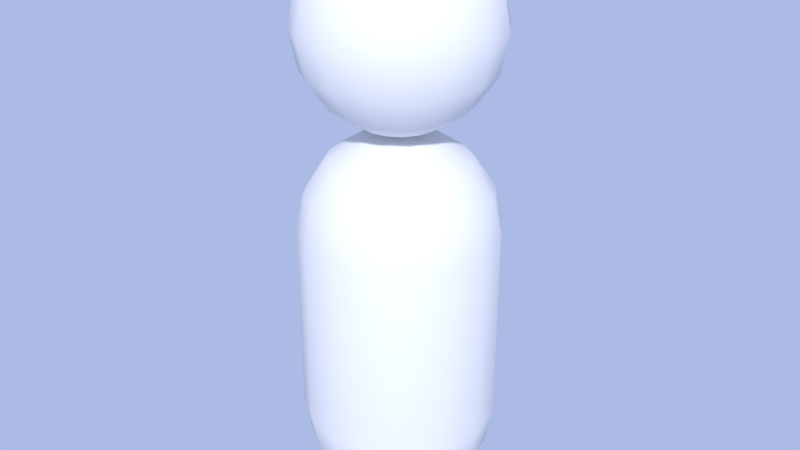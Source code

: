 # Source: Bunny.blend  (saved by Blender 2.78.0; exported with 4.5.12 LTS)
import bpy
from mathutils import Matrix  # noqa: F401  (used for matrix-valued properties, if any)

bpy.ops.wm.read_factory_settings(use_empty=True)
scene = bpy.context.scene
scene.name = 'Scene'

# ---- collections
col_collection_1 = bpy.data.collections.new('Collection 1'); scene.collection.children.link(col_collection_1)

# ---- materials (node trees are filled in below, after node groups)
mat_bunny = bpy.data.materials.new('Bunny')
mat_bunny.alpha_threshold = 0.0
mat_bunny.roughness = 0.5

# ---- material node trees
mat_bunny.use_nodes = True; mat_bunny.node_tree.nodes.clear()
_N = mat_bunny.node_tree.nodes; _L = mat_bunny.node_tree.links
n0 = _N.new('ShaderNodeOutputMaterial'); n0.name = 'Material Output'; n0.location = (300, 300)
n1 = _N.new('ShaderNodeBsdfDiffuse'); n1.name = 'Diffuse BSDF'; n1.location = (10, 300)
_L.new(n1.outputs[0], n0.inputs[0])
n0.is_active_output = True

# ---- world
world_world = bpy.data.worlds.new('World'); scene.world = world_world
world_world.use_nodes = True; world_world.node_tree.nodes.clear()
_N = world_world.node_tree.nodes; _L = world_world.node_tree.links
n0 = _N.new('ShaderNodeOutputWorld'); n0.name = 'World Output'; n0.location = (300, 300)
n1 = _N.new('ShaderNodeBackground'); n1.name = 'Background'; n1.location = (10, 300)
n1.inputs[1].default_value = 0.5
n2 = _N.new('ShaderNodeBlackbody'); n2.name = 'Blackbody'; n2.location = (-190, 300)
n2.inputs[0].default_value = 1.5e+04
_L.new(n1.outputs[0], n0.inputs[0])
_L.new(n2.outputs[0], n1.inputs[0])
n0.is_active_output = True
world_world.color = (0.05088, 0.05088, 0.05088)
world_world.use_sun_shadow = False
world_world.sun_shadow_jitter_overblur = 0.0
world_world.cycles.sampling_method = 'MANUAL'

# ---- meshes
me_cylinder = bpy.data.meshes.new('Cylinder')
me_cylinder.from_pydata([(0.1148, 0.9, -0.2772), (0.2121, 0.9, -0.2121), (0.1148, 0.3, 0.2772), (0.1148, 0.9, 0.2772), (4.53e-08, 0.9, 0.3), (-0.1148, 0.3, 0.2772), (-0.1148, 0.9, 0.2772), (-0.2121, 0.3, 0.2121), (-0.2121, 0.9, 0.2121), (-0.2772, 0.3, 0.1148), (-0.2772, 0.9, 0.1148), (-0.3, 0.3, -1.669e-08), (-0.3, 0.9, -4.292e-08), (-0.2772, 0.3, -0.1148), (-0.2772, 0.9, -0.1148), (-0.2121, 0.3, -0.2121), (-0.2121, 0.9, -0.2121), (-0.08118, 0.08787, 0.196), (0.0, 1.177, -0.1148), (-0.1061, 0.1852, 0.2561), (0.0, 1.015, -0.2772), (0.0, 0.9, -0.3), (-3.969e-08, 0.02284, 0.1148), (0.04393, 1.177, -0.1061), (0.08118, 1.112, -0.196), (0.1061, 1.015, -0.2561), (-6.204e-08, 0.08787, 0.2121), (-3.203e-08, 1.2, -6.572e-08), (0.08118, 1.177, -0.08118), (0.15, 1.112, -0.15), (0.196, 1.015, -0.196), (-9.184e-08, 0.1852, 0.2772), (-8.439e-08, 0.3, 0.3), (0.1061, 1.177, -0.04393), (0.196, 1.112, -0.08118), (0.2561, 1.015, -0.1061), (0.2772, 0.9, -0.1148), (0.04393, 0.02284, 0.1061), (0.08118, 0.08787, 0.196), (0.1148, 1.177, -8.098e-08), (0.2121, 1.112, -5.951e-08), (0.2772, 1.015, -4.781e-08), (0.3, 0.9, -4.279e-08), (0.1061, 0.1852, 0.2561), (0.1061, 1.177, 0.04393), (0.196, 1.112, 0.08118), (0.2561, 1.015, 0.1061), (0.2772, 0.9, 0.1148), (0.08118, 0.02284, 0.08118), (0.15, 0.08787, 0.15), (0.08118, 1.177, 0.08118), (0.15, 1.112, 0.15), (0.196, 1.015, 0.196), (0.2121, 0.9, 0.2121), (0.196, 0.1852, 0.196), (0.2121, 0.3, 0.2121), (0.04393, 1.177, 0.1061), (0.08118, 1.112, 0.196), (0.1061, 1.015, 0.2561), (0.1061, 0.02284, 0.04393), (0.196, 0.08787, 0.08118), (-3.224e-08, 1.177, 0.1148), (-6.204e-08, 1.112, 0.2121), (-9.184e-08, 1.015, 0.2772), (0.2561, 0.1852, 0.1061), (0.2772, 0.3, 0.1148), (-0.04393, 1.177, 0.1061), (-0.08118, 1.112, 0.196), (-0.1061, 1.015, 0.2561), (0.1148, 0.02284, -2.307e-08), (-0.08118, 1.177, 0.08118), (-0.15, 1.112, 0.15), (-0.196, 1.015, 0.196), (0.2121, 0.08787, -1.474e-08), (0.2772, 0.1852, -1.154e-08), (-0.1061, 1.177, 0.04393), (-0.196, 1.112, 0.08118), (-0.2561, 1.015, 0.1061), (0.3, 0.3, -1.656e-08), (0.1061, 0.02284, -0.04393), (-0.1148, 1.177, -1.406e-07), (-0.2121, 1.112, -1.787e-07), (-0.2772, 1.015, -2.043e-07), (0.196, 0.08787, -0.08118), (0.2561, 0.1852, -0.1061), (-0.1061, 1.177, -0.04393), (-0.196, 1.112, -0.08118), (-0.2561, 1.015, -0.1061), (0.2772, 0.3, -0.1148), (0.08118, 0.02284, -0.08118), (-0.08118, 1.177, -0.08118), (-0.15, 1.112, -0.15), (-0.196, 1.015, -0.196), (0.15, 0.08787, -0.15), (0.196, 0.1852, -0.196), (-0.04393, 1.177, -0.1061), (-0.08118, 1.112, -0.196), (-0.1061, 1.015, -0.2561), (-0.1148, 0.9, -0.2772), (0.2121, 0.3, -0.2121), (0.04393, 0.02284, -0.1061), (0.08118, 0.08787, -0.196), (9.442e-08, 1.112, -0.2121), (0.1061, 0.1852, -0.2561), (0.1148, 0.3, -0.2772), (0.0, 0.02284, -0.1148), (0.0, 0.08787, -0.2121), (0.0, 0.1852, -0.2772), (0.0, 0.3, -0.3), (-0.04393, 0.02284, 0.1061), (0.0, -1.98e-15, -4.53e-08), (-0.196, 0.1852, 0.196), (-0.15, 0.08787, 0.15), (-0.08118, 0.02284, 0.08118), (-0.2561, 0.1852, 0.1061), (-0.196, 0.08787, 0.08118), (-0.1061, 0.02284, 0.04393), (-0.2772, 0.1852, -1.68e-07), (-0.2121, 0.08787, -1.339e-07), (-0.1148, 0.02284, -9.385e-08), (-0.2561, 0.1852, -0.1061), (-0.196, 0.08787, -0.08118), (-0.1061, 0.02284, -0.04393), (-0.196, 0.1852, -0.196), (-0.15, 0.08787, -0.15), (-0.08118, 0.02284, -0.08118), (-0.1148, 0.3, -0.2772), (-0.1061, 0.1852, -0.2561), (-0.08118, 0.08787, -0.196), (-0.04393, 0.02284, -0.1061), (0.0, 1.777, -0.1148), (0.0, 1.615, -0.2772), (0.0, 1.5, -0.3), (0.0, 1.385, -0.2772), (0.0, 1.288, -0.2121), (0.0, 1.223, -0.1148), (0.04393, 1.777, -0.1061), (0.08118, 1.712, -0.196), (0.1061, 1.615, -0.2561), (0.1148, 1.5, -0.2772), (0.1061, 1.385, -0.2561), (0.08118, 1.288, -0.196), (0.04393, 1.223, -0.1061), (-3.203e-08, 1.8, -9.195e-08), (0.08118, 1.777, -0.08118), (0.15, 1.712, -0.15), (0.196, 1.615, -0.196), (0.2121, 1.5, -0.2121), (0.196, 1.385, -0.196), (0.15, 1.288, -0.15), (0.08118, 1.223, -0.08118), (0.1061, 1.777, -0.04393), (0.196, 1.712, -0.08118), (0.2561, 1.615, -0.1061), (0.2772, 1.5, -0.1148), (0.2561, 1.385, -0.1061), (0.196, 1.288, -0.08118), (0.1061, 1.223, -0.04393), (0.1148, 1.777, -1.072e-07), (0.2121, 1.712, -8.574e-08), (0.2772, 1.615, -7.403e-08), (0.3, 1.5, -6.902e-08), (0.2772, 1.385, -6.4e-08), (0.2121, 1.288, -6.719e-08), (0.1148, 1.223, -7.553e-08), (0.1061, 1.777, 0.04393), (0.196, 1.712, 0.08118), (0.2561, 1.615, 0.1061), (0.2772, 1.5, 0.1148), (0.2561, 1.385, 0.1061), (0.196, 1.288, 0.08118), (0.1061, 1.223, 0.04393), (0.08118, 1.777, 0.08118), (0.15, 1.712, 0.15), (0.196, 1.615, 0.196), (0.2121, 1.5, 0.2121), (0.196, 1.385, 0.196), (0.15, 1.288, 0.15), (0.08118, 1.223, 0.08118), (0.04393, 1.777, 0.1061), (0.08118, 1.712, 0.196), (0.1061, 1.615, 0.2561), (0.1148, 1.5, 0.2772), (0.1061, 1.385, 0.2561), (0.08118, 1.288, 0.196), (0.04393, 1.223, 0.1061), (-3.224e-08, 1.777, 0.1148), (-6.204e-08, 1.712, 0.2121), (-9.184e-08, 1.615, 0.2772), (-8.439e-08, 1.5, 0.3), (-9.184e-08, 1.385, 0.2772), (-6.204e-08, 1.288, 0.2121), (-3.969e-08, 1.223, 0.1148), (-0.04393, 1.777, 0.1061), (-0.08118, 1.712, 0.196), (-0.1061, 1.615, 0.2561), (-0.1148, 1.5, 0.2772), (-0.1061, 1.385, 0.2561), (-0.08118, 1.288, 0.196), (-0.04393, 1.223, 0.1061), (0.0, 1.2, -9.775e-08), (-0.08118, 1.777, 0.08118), (-0.15, 1.712, 0.15), (-0.196, 1.615, 0.196), (-0.2121, 1.5, 0.2121), (-0.196, 1.385, 0.196), (-0.15, 1.288, 0.15), (-0.08118, 1.223, 0.08118), (-0.1061, 1.777, 0.04393), (-0.196, 1.712, 0.08118), (-0.2561, 1.615, 0.1061), (-0.2772, 1.5, 0.1148), (-0.2561, 1.385, 0.1061), (-0.196, 1.288, 0.08118), (-0.1061, 1.223, 0.04393), (-0.1148, 1.777, -1.668e-07), (-0.2121, 1.712, -2.049e-07), (-0.2772, 1.615, -2.305e-07), (-0.3, 1.5, -2.329e-07), (-0.2772, 1.385, -2.205e-07), (-0.2121, 1.288, -1.864e-07), (-0.1148, 1.223, -1.463e-07), (-0.1061, 1.777, -0.04393), (-0.196, 1.712, -0.08118), (-0.2561, 1.615, -0.1061), (-0.2772, 1.5, -0.1148), (-0.2561, 1.385, -0.1061), (-0.196, 1.288, -0.08118), (-0.1061, 1.223, -0.04393), (-0.08118, 1.777, -0.08118), (-0.15, 1.712, -0.15), (-0.196, 1.615, -0.196), (-0.2121, 1.5, -0.2121), (-0.196, 1.385, -0.196), (-0.15, 1.288, -0.15), (-0.08118, 1.223, -0.08118), (-0.04393, 1.777, -0.1061), (-0.08118, 1.712, -0.196), (-0.1061, 1.615, -0.2561), (-0.1148, 1.5, -0.2772), (-0.1061, 1.385, -0.2561), (-0.08118, 1.288, -0.196), (-0.04393, 1.223, -0.1061), (9.442e-08, 1.712, -0.2121)], [], [(108, 21, 0, 104), (104, 0, 1, 99), (99, 1, 36, 88), (88, 36, 42, 78), (78, 42, 47, 65), (65, 47, 53, 55), (55, 53, 3, 2), (2, 3, 4, 32), (32, 4, 6, 5), (5, 6, 8, 7), (7, 8, 10, 9), (9, 10, 12, 11), (11, 12, 14, 13), (13, 14, 16, 15), (15, 16, 98, 126), (126, 98, 21, 108), (20, 102, 24, 25), (18, 27, 23), (21, 20, 25, 0), (102, 18, 23, 24), (25, 24, 29, 30), (23, 27, 28), (0, 25, 30, 1), (24, 23, 28, 29), (1, 30, 35, 36), (29, 28, 33, 34), (30, 29, 34, 35), (28, 27, 33), (34, 33, 39, 40), (35, 34, 40, 41), (33, 27, 39), (36, 35, 41, 42), (41, 40, 45, 46), (39, 27, 44), (42, 41, 46, 47), (40, 39, 44, 45), (44, 27, 50), (47, 46, 52, 53), (45, 44, 50, 51), (46, 45, 51, 52), (53, 52, 58, 3), (51, 50, 56, 57), (52, 51, 57, 58), (50, 27, 56), (58, 57, 62, 63), (56, 27, 61), (3, 58, 63, 4), (57, 56, 61, 62), (63, 62, 67, 68), (61, 27, 66), (4, 63, 68, 6), (62, 61, 66, 67), (6, 68, 72, 8), (67, 66, 70, 71), (68, 67, 71, 72), (66, 27, 70), (8, 72, 77, 10), (71, 70, 75, 76), (72, 71, 76, 77), (70, 27, 75), (77, 76, 81, 82), (75, 27, 80), (10, 77, 82, 12), (76, 75, 80, 81), (82, 81, 86, 87), (80, 27, 85), (12, 82, 87, 14), (81, 80, 85, 86), (14, 87, 92, 16), (86, 85, 90, 91), (87, 86, 91, 92), (85, 27, 90), (91, 90, 95, 96), (92, 91, 96, 97), (90, 27, 95), (16, 92, 97, 98), (97, 96, 102, 20), (95, 27, 18), (98, 97, 20, 21), (96, 95, 18, 102), (105, 106, 101, 100), (107, 108, 104, 103), (110, 105, 100), (106, 107, 103, 101), (110, 100, 89), (101, 103, 94, 93), (100, 101, 93, 89), (103, 104, 99, 94), (110, 89, 79), (93, 94, 84, 83), (89, 93, 83, 79), (94, 99, 88, 84), (79, 83, 73, 69), (84, 88, 78, 74), (110, 79, 69), (83, 84, 74, 73), (69, 73, 60, 59), (74, 78, 65, 64), (110, 69, 59), (73, 74, 64, 60), (110, 59, 48), (60, 64, 54, 49), (59, 60, 49, 48), (64, 65, 55, 54), (49, 54, 43, 38), (48, 49, 38, 37), (54, 55, 2, 43), (110, 48, 37), (37, 38, 26, 22), (43, 2, 32, 31), (110, 37, 22), (38, 43, 31, 26), (31, 32, 5, 19), (110, 22, 109), (26, 31, 19, 17), (22, 26, 17, 109), (110, 109, 113), (17, 19, 111, 112), (109, 17, 112, 113), (19, 5, 7, 111), (113, 112, 115, 116), (111, 7, 9, 114), (110, 113, 116), (112, 111, 114, 115), (116, 115, 118, 119), (114, 9, 11, 117), (110, 116, 119), (115, 114, 117, 118), (110, 119, 122), (118, 117, 120, 121), (119, 118, 121, 122), (117, 11, 13, 120), (110, 122, 125), (121, 120, 123, 124), (122, 121, 124, 125), (120, 13, 15, 123), (125, 124, 128, 129), (123, 15, 126, 127), (110, 125, 129), (124, 123, 127, 128), (129, 128, 106, 105), (127, 126, 108, 107), (110, 129, 105), (128, 127, 107, 106), (135, 134, 141, 142), (133, 132, 139, 140), (131, 243, 137, 138), (130, 143, 136), (200, 135, 142), (134, 133, 140, 141), (132, 131, 138, 139), (243, 130, 136, 137), (136, 143, 144), (200, 142, 150), (141, 140, 148, 149), (139, 138, 146, 147), (137, 136, 144, 145), (142, 141, 149, 150), (140, 139, 147, 148), (138, 137, 145, 146), (149, 148, 155, 156), (147, 146, 153, 154), (145, 144, 151, 152), (150, 149, 156, 157), (148, 147, 154, 155), (146, 145, 152, 153), (144, 143, 151), (200, 150, 157), (157, 156, 163, 164), (155, 154, 161, 162), (153, 152, 159, 160), (151, 143, 158), (200, 157, 164), (156, 155, 162, 163), (154, 153, 160, 161), (152, 151, 158, 159), (162, 161, 168, 169), (160, 159, 166, 167), (158, 143, 165), (200, 164, 171), (163, 162, 169, 170), (161, 160, 167, 168), (159, 158, 165, 166), (164, 163, 170, 171), (200, 171, 178), (170, 169, 176, 177), (168, 167, 174, 175), (166, 165, 172, 173), (171, 170, 177, 178), (169, 168, 175, 176), (167, 166, 173, 174), (165, 143, 172), (175, 174, 181, 182), (173, 172, 179, 180), (178, 177, 184, 185), (176, 175, 182, 183), (174, 173, 180, 181), (172, 143, 179), (200, 178, 185), (177, 176, 183, 184), (185, 184, 191, 192), (183, 182, 189, 190), (181, 180, 187, 188), (179, 143, 186), (200, 185, 192), (184, 183, 190, 191), (182, 181, 188, 189), (180, 179, 186, 187), (188, 187, 194, 195), (186, 143, 193), (200, 192, 199), (191, 190, 197, 198), (189, 188, 195, 196), (187, 186, 193, 194), (192, 191, 198, 199), (190, 189, 196, 197), (200, 199, 207), (198, 197, 205, 206), (196, 195, 203, 204), (194, 193, 201, 202), (199, 198, 206, 207), (197, 196, 204, 205), (195, 194, 202, 203), (193, 143, 201), (202, 201, 208, 209), (207, 206, 213, 214), (205, 204, 211, 212), (203, 202, 209, 210), (201, 143, 208), (200, 207, 214), (206, 205, 212, 213), (204, 203, 210, 211), (214, 213, 220, 221), (212, 211, 218, 219), (210, 209, 216, 217), (208, 143, 215), (200, 214, 221), (213, 212, 219, 220), (211, 210, 217, 218), (209, 208, 215, 216), (215, 143, 222), (200, 221, 228), (220, 219, 226, 227), (218, 217, 224, 225), (216, 215, 222, 223), (221, 220, 227, 228), (219, 218, 225, 226), (217, 216, 223, 224), (227, 226, 233, 234), (225, 224, 231, 232), (223, 222, 229, 230), (228, 227, 234, 235), (226, 225, 232, 233), (224, 223, 230, 231), (222, 143, 229), (200, 228, 235), (235, 234, 241, 242), (233, 232, 239, 240), (231, 230, 237, 238), (229, 143, 236), (200, 235, 242), (234, 233, 240, 241), (232, 231, 238, 239), (230, 229, 236, 237), (240, 239, 132, 133), (238, 237, 243, 131), (236, 143, 130), (200, 242, 135), (241, 240, 133, 134), (239, 238, 131, 132), (237, 236, 130, 243), (242, 241, 134, 135)])
me_cylinder.polygons.foreach_set('use_smooth', [True] * 272)
me_cylinder.materials.append(mat_bunny)
me_cylinder.use_remesh_preserve_volume = False
me_cylinder.use_remesh_preserve_attributes = False
me_cylinder.use_mirror_vertex_groups = False
me_cylinder.update()

# ---- objects
ob_bunny = bpy.data.objects.new('Bunny', me_cylinder)

# ---- transforms, parenting, visibility, modifiers, constraints
ob_bunny.location = (0.0, 0.0, 0.0)
ob_bunny.rotation_euler = (1.571, -0.0, 0.0)
ob_bunny.lineart.crease_threshold = 0.0

# ---- collection membership
col_collection_1.objects.link(ob_bunny)

# ---- scene / render settings (as saved in the file)
scene.frame_start = 1; scene.frame_end = 250; scene.frame_set(1)
scene.render.engine = 'CYCLES'
scene.render.resolution_percentage = 50
scene.render.dither_intensity = 0.0
scene.cycles.use_denoising = False
scene.cycles.samples = 128
scene.cycles.sampling_pattern = 'TABULATED_SOBOL'
scene.cycles.light_sampling_threshold = 0.0
scene.cycles.use_adaptive_sampling = False
scene.cycles.use_light_tree = False
scene.cycles.blur_glossy = 0.0
scene.cycles.sample_clamp_indirect = 0.0
scene.view_settings.view_transform = 'Standard'
bpy.context.view_layer.update()

# ---- added for rendering (the .blend has no active camera and no usable light): camera, sun
cam_auto = bpy.data.cameras.new('AutoCamera')
cam_auto.lens = 50.0
cam_auto.sensor_width = 36.0
cam_auto.clip_end = 1000.0
ob_auto_camera = bpy.data.objects.new('AutoCamera', cam_auto)
scene.collection.objects.link(ob_auto_camera)
ob_auto_camera.location = (1.84117, -2.20941, 2.37294)
ob_auto_camera.rotation_euler = (1.09748, -7.21219e-08, 0.694738)
scene.camera = ob_auto_camera
light_auto_sun = bpy.data.lights.new('AutoSun', 'SUN')
light_auto_sun.energy = 3.0
light_auto_sun.angle = 0.0523599
ob_auto_sun = bpy.data.objects.new('AutoSun', light_auto_sun)
scene.collection.objects.link(ob_auto_sun)
ob_auto_sun.rotation_euler = (0.872665, 0.174533, 0.523599)
bpy.context.view_layer.update()
